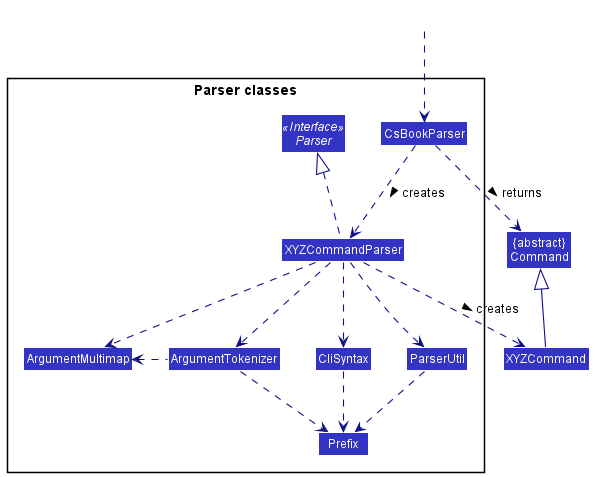

The diagram above was rendered by PlantUML. Its source (embedded in the PNG):
@startuml
!include style.puml
skinparam arrowThickness 1.1
skinparam arrowColor LOGIC_COLOR_T4
skinparam classBackgroundColor LOGIC_COLOR

Class "{abstract}\nCommand" as Command
Class XYZCommand

package "Parser classes"{
Interface Parser <<Interface>>
Class CsBookParser
Class XYZCommandParser
Class CliSyntax
Class ParserUtil
Class ArgumentMultimap
Class ArgumentTokenizer
Class Prefix
}

Class HiddenOutside #FFFFFF
HiddenOutside ..> CsBookParser

CsBookParser .down.> XYZCommandParser: creates >

XYZCommandParser ..> XYZCommand : creates >
CsBookParser ..> Command : returns >
XYZCommandParser .up.|> Parser
XYZCommandParser ..> ArgumentMultimap
XYZCommandParser ..> ArgumentTokenizer
ArgumentTokenizer .left.> ArgumentMultimap
XYZCommandParser ..> CliSyntax
CliSyntax ..> Prefix
XYZCommandParser ..> ParserUtil
ParserUtil .down.> Prefix
ArgumentTokenizer .down.> Prefix
XYZCommand -up-|> Command
@enduml